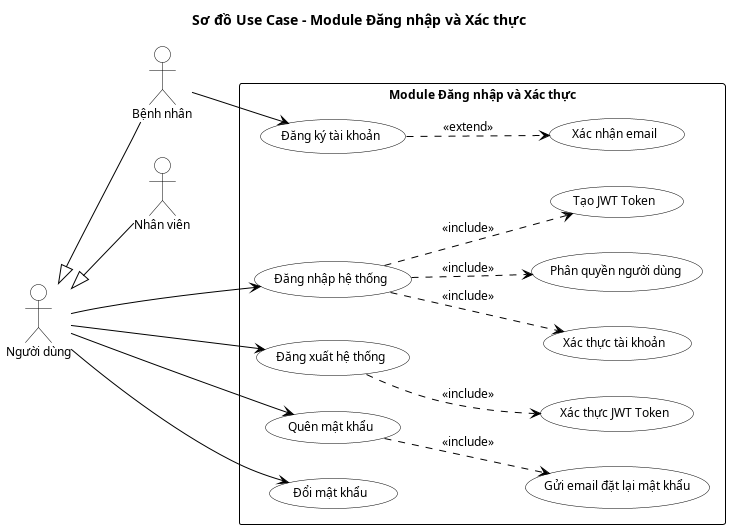

The diagram above was rendered by PlantUML. Its source (embedded in the PNG):
@startuml

' ========== THESIS STANDARD CONFIGURATION ==========
skinparam handwritten false
skinparam shadowing false
skinparam packageStyle rectangle
skinparam defaultFontName Arial
skinparam defaultFontSize 12

skinparam usecase {
    BackgroundColor White
    BorderColor Black
    ArrowColor Black
}

skinparam actor {
    BorderColor Black
    BackgroundColor White
}

skinparam rectangle {
    BorderColor Black
    BackgroundColor White
}

left to right direction

title Sơ đồ Use Case - Module Đăng nhập và Xác thực

' ========== ACTORS ==========
actor "Người dùng" as User
actor "Bệnh nhân" as Patient
actor "Nhân viên" as Staff

User <|-- Patient
User <|-- Staff

' ========== SYSTEM BOUNDARY ==========
rectangle "Module Đăng nhập và Xác thực" {
    
    usecase "Đăng nhập hệ thống" as UC_Login
    usecase "Đăng xuất hệ thống" as UC_Logout
    usecase "Xác thực tài khoản" as UC_Authenticate
    usecase "Phân quyền người dùng" as UC_Authorize
    usecase "Tạo JWT Token" as UC_CreateToken
    usecase "Xác thực JWT Token" as UC_VerifyToken
    usecase "Quên mật khẩu" as UC_ForgotPassword
    usecase "Đổi mật khẩu" as UC_ChangePassword
    usecase "Gửi email đặt lại mật khẩu" as UC_SendResetEmail
    usecase "Đăng ký tài khoản" as UC_Register
    usecase "Xác nhận email" as UC_VerifyEmail
}

' ========== ASSOCIATIONS ==========

User --> UC_Login
User --> UC_Logout
User --> UC_ForgotPassword
User --> UC_ChangePassword

Patient --> UC_Register

' ========== RELATIONSHIPS ==========

UC_Login ..> UC_Authenticate : <<include>>
UC_Login ..> UC_Authorize : <<include>>
UC_Login ..> UC_CreateToken : <<include>>
UC_ForgotPassword ..> UC_SendResetEmail : <<include>>
UC_Register ..> UC_VerifyEmail : <<extend>>
UC_Logout ..> UC_VerifyToken : <<include>>

@enduml